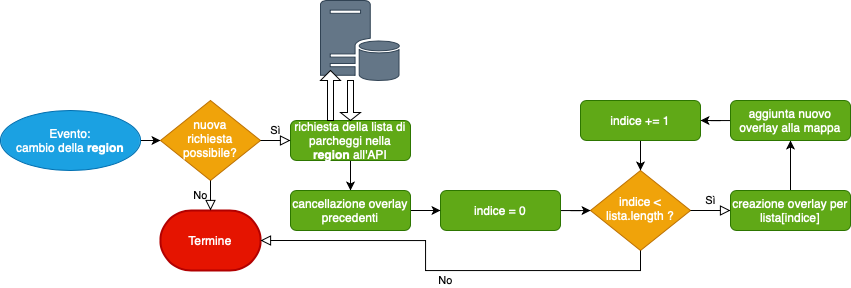

The diagram above was exported from draw.io. Its source (the exported page's mxGraphModel, read from the mxfile embedded in the PNG):
<mxGraphModel dx="946" dy="927" grid="1" gridSize="10" guides="1" tooltips="1" connect="1" arrows="1" fold="1" page="1" pageScale="1" pageWidth="827" pageHeight="1169" math="0" shadow="0">
  <root>
    <mxCell id="WIyWlLk6GJQsqaUBKTNV-0" />
    <mxCell id="WIyWlLk6GJQsqaUBKTNV-1" parent="WIyWlLk6GJQsqaUBKTNV-0" />
    <mxCell id="g-PUserO_oCZNJ0hFiCU-12" style="edgeStyle=orthogonalEdgeStyle;rounded=0;orthogonalLoop=1;jettySize=auto;html=1;exitX=0.5;exitY=1;exitDx=0;exitDy=0;entryX=0.5;entryY=0;entryDx=0;entryDy=0;" edge="1" parent="WIyWlLk6GJQsqaUBKTNV-1" source="AGf0pGyurC--cD6sBLmf-0" target="g-PUserO_oCZNJ0hFiCU-11">
      <mxGeometry relative="1" as="geometry" />
    </mxCell>
    <mxCell id="AGf0pGyurC--cD6sBLmf-0" value="richiesta della lista di parcheggi nella &lt;b&gt;region&lt;/b&gt; all'API" style="rounded=1;whiteSpace=wrap;html=1;fontSize=12;glass=0;strokeWidth=1;shadow=0;fillColor=#60a917;strokeColor=#2D7600;fontColor=#ffffff;" parent="WIyWlLk6GJQsqaUBKTNV-1" vertex="1">
      <mxGeometry x="300" y="120" width="120" height="40" as="geometry" />
    </mxCell>
    <mxCell id="WIyWlLk6GJQsqaUBKTNV-6" value="indice &amp;lt; lista.length ?" style="rhombus;whiteSpace=wrap;html=1;shadow=0;fontFamily=Helvetica;fontSize=12;align=center;strokeWidth=1;spacing=6;spacingTop=-4;fillColor=#f0a30a;strokeColor=#BD7000;fontColor=#ffffff;" parent="WIyWlLk6GJQsqaUBKTNV-1" vertex="1">
      <mxGeometry x="600" y="170" width="100" height="80" as="geometry" />
    </mxCell>
    <mxCell id="g-PUserO_oCZNJ0hFiCU-10" style="edgeStyle=orthogonalEdgeStyle;rounded=0;orthogonalLoop=1;jettySize=auto;html=1;exitX=1;exitY=0.5;exitDx=0;exitDy=0;entryX=0;entryY=0.5;entryDx=0;entryDy=0;" edge="1" parent="WIyWlLk6GJQsqaUBKTNV-1" source="AGf0pGyurC--cD6sBLmf-4" target="g-PUserO_oCZNJ0hFiCU-7">
      <mxGeometry relative="1" as="geometry" />
    </mxCell>
    <mxCell id="AGf0pGyurC--cD6sBLmf-4" value="&lt;span style=&quot;color: rgb(255 , 255 , 255)&quot;&gt;Evento:&lt;/span&gt;&lt;br style=&quot;color: rgb(255 , 255 , 255)&quot;&gt;&lt;span style=&quot;color: rgb(255 , 255 , 255)&quot;&gt;cambio della &lt;b&gt;region&lt;/b&gt;&lt;/span&gt;" style="ellipse;whiteSpace=wrap;html=1;rounded=1;shadow=0;glass=0;fillColor=#1ba1e2;strokeColor=#006EAF;fontColor=#ffffff;" parent="WIyWlLk6GJQsqaUBKTNV-1" vertex="1">
      <mxGeometry x="10" y="110" width="140" height="60" as="geometry" />
    </mxCell>
    <mxCell id="AGf0pGyurC--cD6sBLmf-21" style="edgeStyle=orthogonalEdgeStyle;rounded=0;orthogonalLoop=1;jettySize=auto;html=1;" parent="WIyWlLk6GJQsqaUBKTNV-1" source="AGf0pGyurC--cD6sBLmf-19" target="WIyWlLk6GJQsqaUBKTNV-6" edge="1">
      <mxGeometry relative="1" as="geometry" />
    </mxCell>
    <mxCell id="AGf0pGyurC--cD6sBLmf-19" value="indice = 0" style="rounded=1;whiteSpace=wrap;html=1;fontSize=12;glass=0;strokeWidth=1;shadow=0;fillColor=#60a917;strokeColor=#2D7600;fontColor=#ffffff;" parent="WIyWlLk6GJQsqaUBKTNV-1" vertex="1">
      <mxGeometry x="450" y="190" width="120" height="40" as="geometry" />
    </mxCell>
    <mxCell id="AGf0pGyurC--cD6sBLmf-30" value="Sì" style="edgeStyle=orthogonalEdgeStyle;rounded=0;html=1;jettySize=auto;orthogonalLoop=1;fontSize=11;endArrow=block;endFill=0;endSize=8;strokeWidth=1;shadow=0;labelBackgroundColor=none;exitX=1;exitY=0.5;exitDx=0;exitDy=0;entryX=0;entryY=0.5;entryDx=0;entryDy=0;" parent="WIyWlLk6GJQsqaUBKTNV-1" source="WIyWlLk6GJQsqaUBKTNV-6" target="g-PUserO_oCZNJ0hFiCU-18" edge="1">
      <mxGeometry y="10" relative="1" as="geometry">
        <mxPoint as="offset" />
        <mxPoint x="760" y="130" as="sourcePoint" />
        <mxPoint x="730" y="210" as="targetPoint" />
      </mxGeometry>
    </mxCell>
    <mxCell id="AGf0pGyurC--cD6sBLmf-37" style="edgeStyle=orthogonalEdgeStyle;rounded=0;orthogonalLoop=1;jettySize=auto;html=1;entryX=0.5;entryY=0;entryDx=0;entryDy=0;exitX=0.5;exitY=1;exitDx=0;exitDy=0;" parent="WIyWlLk6GJQsqaUBKTNV-1" source="g-PUserO_oCZNJ0hFiCU-20" target="WIyWlLk6GJQsqaUBKTNV-6" edge="1">
      <mxGeometry relative="1" as="geometry">
        <mxPoint x="650" y="120" as="sourcePoint" />
      </mxGeometry>
    </mxCell>
    <mxCell id="g-PUserO_oCZNJ0hFiCU-2" value="" style="pointerEvents=1;shadow=0;dashed=0;html=1;strokeColor=#314354;fillColor=#647687;labelPosition=center;verticalLabelPosition=bottom;verticalAlign=top;outlineConnect=0;align=center;shape=mxgraph.office.servers.database_server;fontColor=#ffffff;" vertex="1" parent="WIyWlLk6GJQsqaUBKTNV-1">
      <mxGeometry x="330" width="80" height="80" as="geometry" />
    </mxCell>
    <mxCell id="g-PUserO_oCZNJ0hFiCU-4" value="" style="shape=singleArrow;direction=north;whiteSpace=wrap;html=1;strokeColor=#000000;" vertex="1" parent="WIyWlLk6GJQsqaUBKTNV-1">
      <mxGeometry x="330" y="70" width="20" height="50" as="geometry" />
    </mxCell>
    <mxCell id="g-PUserO_oCZNJ0hFiCU-5" value="" style="shape=singleArrow;direction=south;whiteSpace=wrap;html=1;strokeColor=#000000;" vertex="1" parent="WIyWlLk6GJQsqaUBKTNV-1">
      <mxGeometry x="350" y="80" width="20" height="40" as="geometry" />
    </mxCell>
    <mxCell id="g-PUserO_oCZNJ0hFiCU-7" value="nuova&lt;br&gt;richiesta possibile?" style="rhombus;whiteSpace=wrap;html=1;shadow=0;fontFamily=Helvetica;fontSize=12;align=center;strokeWidth=1;spacing=6;spacingTop=-4;fillColor=#f0a30a;strokeColor=#BD7000;fontColor=#ffffff;" vertex="1" parent="WIyWlLk6GJQsqaUBKTNV-1">
      <mxGeometry x="170" y="100" width="100" height="80" as="geometry" />
    </mxCell>
    <mxCell id="g-PUserO_oCZNJ0hFiCU-9" value="Sì" style="edgeStyle=orthogonalEdgeStyle;rounded=0;html=1;jettySize=auto;orthogonalLoop=1;fontSize=11;endArrow=block;endFill=0;endSize=8;strokeWidth=1;shadow=0;labelBackgroundColor=none;exitX=1;exitY=0.5;exitDx=0;exitDy=0;entryX=0;entryY=0.5;entryDx=0;entryDy=0;" edge="1" parent="WIyWlLk6GJQsqaUBKTNV-1" source="g-PUserO_oCZNJ0hFiCU-7" target="AGf0pGyurC--cD6sBLmf-0">
      <mxGeometry y="10" relative="1" as="geometry">
        <mxPoint as="offset" />
        <mxPoint x="270" y="170" as="sourcePoint" />
        <mxPoint x="310" y="170" as="targetPoint" />
      </mxGeometry>
    </mxCell>
    <mxCell id="g-PUserO_oCZNJ0hFiCU-13" style="edgeStyle=orthogonalEdgeStyle;rounded=0;orthogonalLoop=1;jettySize=auto;html=1;exitX=1;exitY=0.5;exitDx=0;exitDy=0;entryX=0;entryY=0.5;entryDx=0;entryDy=0;" edge="1" parent="WIyWlLk6GJQsqaUBKTNV-1" source="g-PUserO_oCZNJ0hFiCU-11" target="AGf0pGyurC--cD6sBLmf-19">
      <mxGeometry relative="1" as="geometry" />
    </mxCell>
    <mxCell id="g-PUserO_oCZNJ0hFiCU-11" value="cancellazione overlay precedenti" style="rounded=1;whiteSpace=wrap;html=1;fontSize=12;glass=0;strokeWidth=1;shadow=0;fillColor=#60a917;strokeColor=#2D7600;fontColor=#ffffff;" vertex="1" parent="WIyWlLk6GJQsqaUBKTNV-1">
      <mxGeometry x="300" y="190" width="120" height="40" as="geometry" />
    </mxCell>
    <mxCell id="g-PUserO_oCZNJ0hFiCU-14" value="Termine" style="strokeWidth=2;html=1;shape=mxgraph.flowchart.terminator;whiteSpace=wrap;fillColor=#e51400;strokeColor=#B20000;fontColor=#ffffff;" vertex="1" parent="WIyWlLk6GJQsqaUBKTNV-1">
      <mxGeometry x="170" y="210" width="100" height="60" as="geometry" />
    </mxCell>
    <mxCell id="g-PUserO_oCZNJ0hFiCU-16" value="No" style="edgeStyle=orthogonalEdgeStyle;rounded=0;html=1;jettySize=auto;orthogonalLoop=1;fontSize=11;endArrow=block;endFill=0;endSize=8;strokeWidth=1;shadow=0;labelBackgroundColor=none;entryX=0.5;entryY=0;entryDx=0;entryDy=0;entryPerimeter=0;" edge="1" parent="WIyWlLk6GJQsqaUBKTNV-1" source="g-PUserO_oCZNJ0hFiCU-7" target="g-PUserO_oCZNJ0hFiCU-14">
      <mxGeometry y="10" relative="1" as="geometry">
        <mxPoint as="offset" />
        <mxPoint x="230" y="190" as="sourcePoint" />
        <mxPoint x="260" y="190" as="targetPoint" />
      </mxGeometry>
    </mxCell>
    <mxCell id="g-PUserO_oCZNJ0hFiCU-17" value="No" style="edgeStyle=orthogonalEdgeStyle;rounded=0;html=1;jettySize=auto;orthogonalLoop=1;fontSize=11;endArrow=block;endFill=0;endSize=8;strokeWidth=1;shadow=0;labelBackgroundColor=none;entryX=1;entryY=0.5;entryDx=0;entryDy=0;entryPerimeter=0;exitX=0.5;exitY=1;exitDx=0;exitDy=0;" edge="1" parent="WIyWlLk6GJQsqaUBKTNV-1" source="WIyWlLk6GJQsqaUBKTNV-6" target="g-PUserO_oCZNJ0hFiCU-14">
      <mxGeometry y="10" relative="1" as="geometry">
        <mxPoint as="offset" />
        <mxPoint x="590" y="300" as="sourcePoint" />
        <mxPoint x="590" y="330" as="targetPoint" />
      </mxGeometry>
    </mxCell>
    <mxCell id="g-PUserO_oCZNJ0hFiCU-22" style="edgeStyle=orthogonalEdgeStyle;rounded=0;orthogonalLoop=1;jettySize=auto;html=1;entryX=0.5;entryY=1;entryDx=0;entryDy=0;" edge="1" parent="WIyWlLk6GJQsqaUBKTNV-1" source="g-PUserO_oCZNJ0hFiCU-18" target="g-PUserO_oCZNJ0hFiCU-21">
      <mxGeometry relative="1" as="geometry" />
    </mxCell>
    <mxCell id="g-PUserO_oCZNJ0hFiCU-18" value="creazione overlay per&lt;br&gt;lista[indice]" style="rounded=1;whiteSpace=wrap;html=1;fontSize=12;glass=0;strokeWidth=1;shadow=0;fillColor=#60a917;strokeColor=#2D7600;fontColor=#ffffff;" vertex="1" parent="WIyWlLk6GJQsqaUBKTNV-1">
      <mxGeometry x="740" y="190" width="120" height="40" as="geometry" />
    </mxCell>
    <mxCell id="g-PUserO_oCZNJ0hFiCU-20" value="indice += 1" style="rounded=1;whiteSpace=wrap;html=1;fontSize=12;glass=0;strokeWidth=1;shadow=0;fillColor=#60a917;strokeColor=#2D7600;fontColor=#ffffff;" vertex="1" parent="WIyWlLk6GJQsqaUBKTNV-1">
      <mxGeometry x="590" y="100" width="120" height="40" as="geometry" />
    </mxCell>
    <mxCell id="g-PUserO_oCZNJ0hFiCU-23" style="edgeStyle=orthogonalEdgeStyle;rounded=0;orthogonalLoop=1;jettySize=auto;html=1;entryX=1;entryY=0.5;entryDx=0;entryDy=0;" edge="1" parent="WIyWlLk6GJQsqaUBKTNV-1" source="g-PUserO_oCZNJ0hFiCU-21" target="g-PUserO_oCZNJ0hFiCU-20">
      <mxGeometry relative="1" as="geometry" />
    </mxCell>
    <mxCell id="g-PUserO_oCZNJ0hFiCU-21" value="aggiunta nuovo overlay alla mappa" style="rounded=1;whiteSpace=wrap;html=1;fontSize=12;glass=0;strokeWidth=1;shadow=0;fillColor=#60a917;strokeColor=#2D7600;fontColor=#ffffff;" vertex="1" parent="WIyWlLk6GJQsqaUBKTNV-1">
      <mxGeometry x="740" y="100" width="120" height="40" as="geometry" />
    </mxCell>
  </root>
</mxGraphModel>